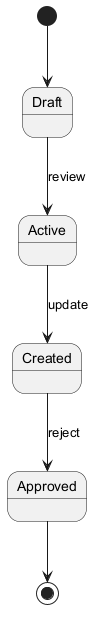

The diagram above was rendered by PlantUML. Its source (embedded in the PNG):
@startuml

[*] --> Draft
Draft --> Active : review
Active --> Created : update
Created --> Approved : reject
Approved --> [*]
@enduml